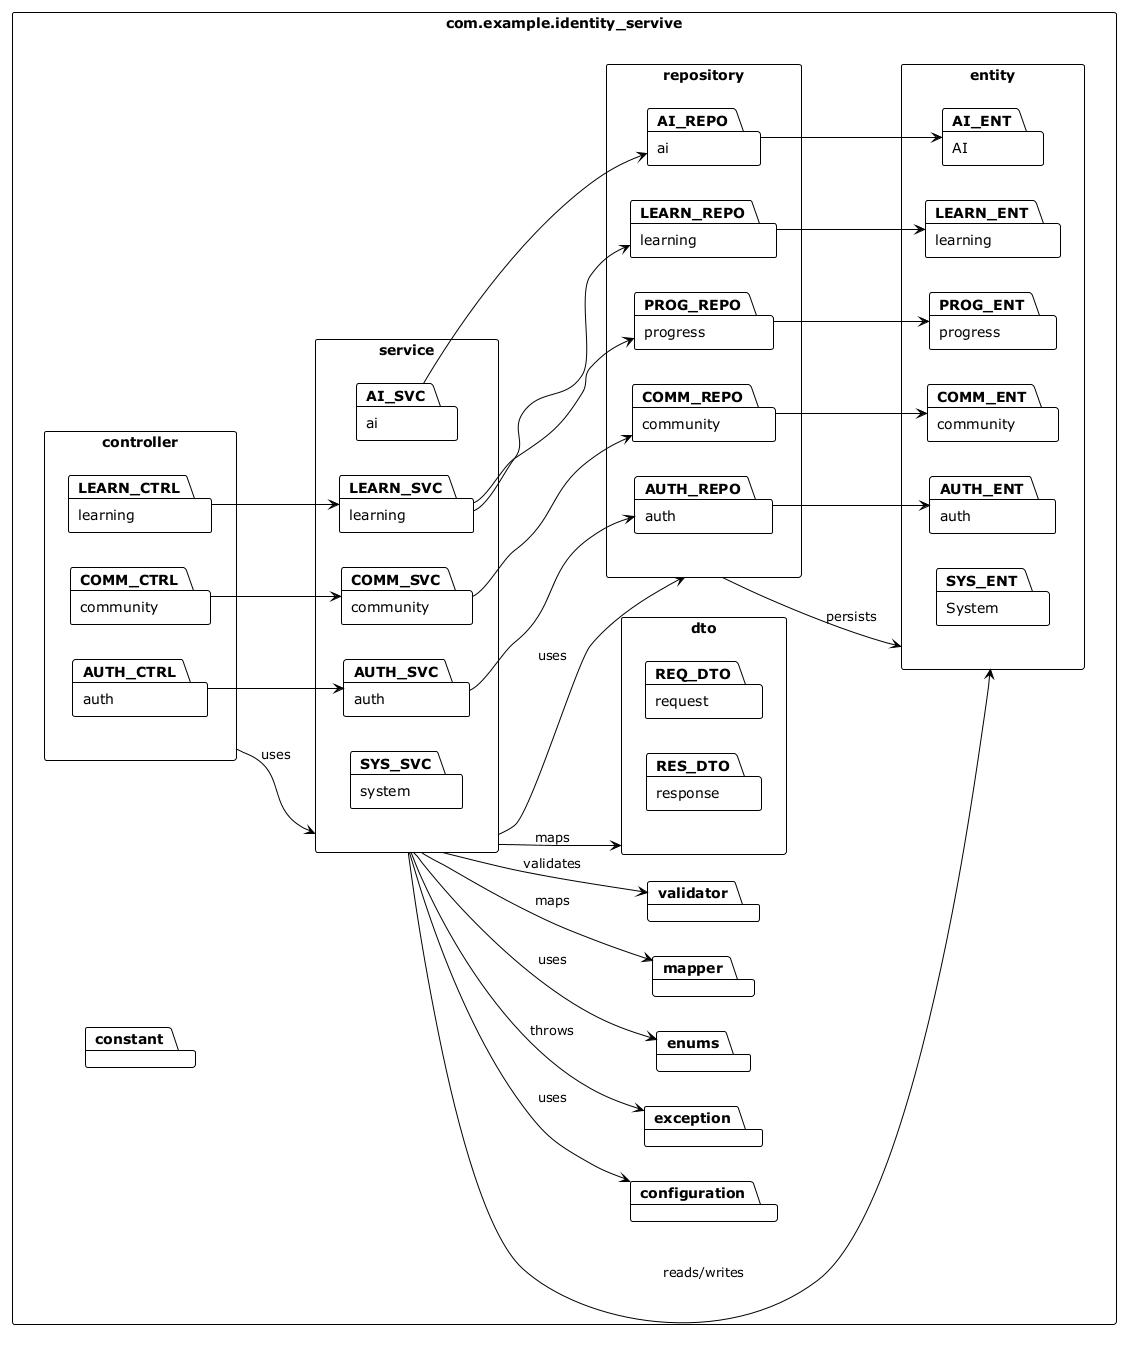

The diagram above was rendered by PlantUML. Its source (embedded in the PNG):
@startuml
!theme plain
left to right direction
skinparam packageStyle rectangle

package "com.example.identity_servive" {

  package "controller" as CONTROLLER {
    package "auth" as AUTH_CTRL
    package "community" as COMM_CTRL
    package "learning" as LEARN_CTRL
  }

  package "service" as SERVICE {
    package "auth" as AUTH_SVC
    package "community" as COMM_SVC
    package "learning" as LEARN_SVC
    package "ai" as AI_SVC
    package "system" as SYS_SVC
  }

  package "repository" as REPO {
    package "auth" as AUTH_REPO
    package "community" as COMM_REPO
    package "learning" as LEARN_REPO
    package "progress" as PROG_REPO
    package "ai" as AI_REPO
  }

  package "entity" as ENTITY {
    package "auth" as AUTH_ENT
    package "community" as COMM_ENT
    package "learning" as LEARN_ENT
    package "progress" as PROG_ENT
    package "AI" as AI_ENT
    package "System" as SYS_ENT
  }

  package "dto" as DTO {
    package "request" as REQ_DTO
    package "response" as RES_DTO
  }

  package "configuration"
  package "exception"
  package "enums"
  package "mapper"
  package "validator"
  package "constant"
}

CONTROLLER --> SERVICE : uses
SERVICE --> REPO : uses
SERVICE --> DTO : maps
REPO --> ENTITY : persists
SERVICE --> ENTITY : reads/writes
SERVICE --> configuration : uses
SERVICE --> exception : throws
SERVICE --> enums : uses
SERVICE --> mapper : maps
SERVICE --> validator : validates

AUTH_CTRL --> AUTH_SVC
COMM_CTRL --> COMM_SVC
LEARN_CTRL --> LEARN_SVC

AUTH_SVC --> AUTH_REPO
COMM_SVC --> COMM_REPO
LEARN_SVC --> LEARN_REPO
LEARN_SVC --> PROG_REPO
AI_SVC --> AI_REPO

AUTH_REPO --> AUTH_ENT
COMM_REPO --> COMM_ENT
LEARN_REPO --> LEARN_ENT
PROG_REPO --> PROG_ENT
AI_REPO --> AI_ENT

@enduml